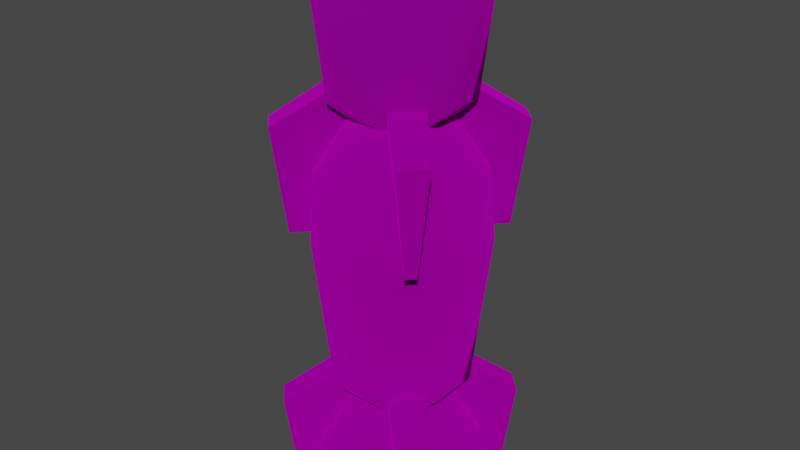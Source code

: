 # Source: mortar_shell_set.blend  (saved by Blender 3.4.6; exported with 4.5.12 LTS)
import bpy
from mathutils import Matrix  # noqa: F401  (used for matrix-valued properties, if any)

bpy.ops.wm.read_factory_settings(use_empty=True)
scene = bpy.context.scene
scene.name = 'Scene'

# ---- collections
col_collection = bpy.data.collections.new('Collection'); scene.collection.children.link(col_collection)
col_export = bpy.data.collections.new('Export'); scene.collection.children.link(col_export)

# ---- images (referenced by path relative to the original .blend; pixels are not part of the script)
import os
ASSET_DIR = os.environ.get("B2B_ASSET_DIR", "")  # directory of the original .blend (textures are referenced by path, not embedded)
HERE = os.path.dirname(os.path.abspath(__file__))  # packed textures are extracted next to this script under _unpacked/

def load_image(name, relpath, width, height, colorspace="sRGB"):
    """Load a texture the original file referenced (path relative to the .blend, or extracted next to this script)."""
    p = next((c for c in (os.path.join(HERE, relpath), os.path.join(ASSET_DIR, relpath)) if relpath and os.path.exists(c)), "")
    if p:
        img = bpy.data.images.load(p, check_existing=True)
        img.name = name
    else:  # same state as the original file: an image datablock whose file is absent (Cycles renders it pink)
        img = bpy.data.images.new(name, width, height)
        img.source = "FILE"
        img.filepath = "//" + (relpath or name)
    img.colorspace_settings.name = colorspace
    return img
img_mortarshell_png = load_image('mortarshell.png', 'mortarshell.png', 1024, 1024, 'sRGB')

# ---- materials (node trees are filled in below, after node groups)
mat_dummymtl_rsrc_world_prop_clockworks_factory_mortarshell_set_mes = bpy.data.materials.new('dummymtl-rsrc.world.prop.clockworks.factory.mortarshell_set-Mes')
mat_dummymtl_rsrc_world_prop_clockworks_factory_mortarshell_set_mes.use_backface_culling = True
mat_dummymtl_rsrc_world_prop_clockworks_factory_mortarshell_set_mes.use_transparent_shadow = False

# ---- material node trees
mat_dummymtl_rsrc_world_prop_clockworks_factory_mortarshell_set_mes.use_nodes = True; mat_dummymtl_rsrc_world_prop_clockworks_factory_mortarshell_set_mes.node_tree.nodes.clear()
_N = mat_dummymtl_rsrc_world_prop_clockworks_factory_mortarshell_set_mes.node_tree.nodes; _L = mat_dummymtl_rsrc_world_prop_clockworks_factory_mortarshell_set_mes.node_tree.links
n0 = _N.new('ShaderNodeBsdfPrincipled'); n0.name = 'Principled BSDF'; n0.location = (10, 300)
n0.distribution = 'GGX'
n0.subsurface_method = 'RANDOM_WALK_SKIN'
n0.inputs[1].default_value = 1.0
n0.inputs[2].default_value = 1.0
n0.inputs[27].default_value = (0.0, 0.0, 0.0, 1.0)
n0.inputs[28].default_value = 1.0
n1 = _N.new('ShaderNodeOutputMaterial'); n1.name = 'Material Output'; n1.location = (320, 270)
n2 = _N.new('ShaderNodeTexImage'); n2.name = 'Image Texture'; n2.location = (-331, 175)
n2.image = img_mortarshell_png
_L.new(n0.outputs[0], n1.inputs[0])
_L.new(n2.outputs[0], n0.inputs[0])
n1.is_active_output = True

# ---- world
world_world = bpy.data.worlds.new('World'); scene.world = world_world
world_world.use_nodes = True; world_world.node_tree.nodes.clear()
_N = world_world.node_tree.nodes; _L = world_world.node_tree.links
n0 = _N.new('ShaderNodeOutputWorld'); n0.name = 'World Output'; n0.location = (300, 300)
n1 = _N.new('ShaderNodeBackground'); n1.name = 'Background'; n1.location = (10, 300)
n1.inputs[0].default_value = (0.05088, 0.05088, 0.05088, 1.0)
_L.new(n1.outputs[0], n0.inputs[0])
n0.is_active_output = True
world_world.color = (0.05088, 0.05088, 0.05088)
world_world.use_sun_shadow = False
world_world.sun_shadow_jitter_overblur = 0.0

# ---- meshes
me_rsrc_world_prop_clockworks_factory_mortarshell_set_meshsets_mor = bpy.data.meshes.new('rsrc.world.prop.clockworks.factory.mortarshell_set-MeshSets[mor')
me_rsrc_world_prop_clockworks_factory_mortarshell_set_meshsets_mor.from_pydata([(-0.2105, 0.0, 0.247), (-0.1946, -0.28, 0.263), (0.1946, -0.28, 0.263), (0.0921, -0.4876, 6.199e-08), (-0.247, 0.0, -0.2105), (-0.263, -0.28, -0.1946), (0.2105, 0.0, -0.247), (0.263, -0.28, -0.1946), (-0.1946, -0.28, -0.263), (9.06e-08, -0.4876, -0.0921), (-0.4133, -0.48, 0.3221), (-0.2604, -0.62, 0.1532), (-0.1532, -0.62, 0.2604), (0.2076, -0.1, 0.25), (-0.2076, -0.1, 0.25), (0.4133, -0.48, 0.3221), (0.3221, -0.48, 0.4133), (0.2604, -0.62, 0.1532), (0.2105, 0.0, 0.247), (0.3435, 3.815e-08, 0.307), (0.25, -0.1, -0.2076), (0.25, -0.1, 0.2076), (-0.3221, -0.48, -0.4133), (-0.1532, -0.62, -0.2604), (-0.2604, -0.62, -0.1532), (-0.2105, 0.0, -0.247), (-0.307, -3.815e-08, -0.3435), (-0.3435, -3.815e-08, -0.307), (-0.263, -0.28, 0.1946), (-0.25, -0.1, 0.2076), (-0.25, -0.1, -0.2076), (0.2604, -0.62, -0.1532), (0.1532, -0.62, -0.2604), (0.247, 0.0, -0.2105), (0.3435, 0.0, -0.307), (0.4133, -0.48, -0.3221), (0.307, 0.0, -0.3435), (-0.2076, -0.1, -0.25), (0.2076, -0.1, -0.25), (0.1946, -0.28, -0.263), (0.25, -0.1, -0.25), (-0.25, -0.1, -0.25), (-0.25, -0.1, 0.25), (0.25, -0.1, 0.25), (-0.0921, -0.4876, -7.153e-08), (-0.247, 0.0, 0.2105), (-0.3435, 0.0, 0.307), (0.0, -0.4876, 0.0921), (0.1532, -0.62, 0.2604), (0.307, 3.815e-08, 0.3435), (-0.3221, -0.48, 0.4133), (-0.307, 0.0, 0.3435), (0.263, -0.28, 0.1946), (0.247, 0.0, 0.2105), (-0.4133, -0.48, -0.3221), (0.3221, -0.48, -0.4133), (-0.3733, -1.3, -0.1546), (-0.1546, -1.3, -0.3733), (0.3733, -1.3, 0.1546), (-0.3733, -1.3, 0.1546), (0.1213, -0.5968, -0.2929), (0.05851, -0.4501, -0.1413), (0.1413, -0.4501, -0.05851), (0.3733, -1.3, -0.1546), (0.2929, -0.5968, -0.1213), (0.1413, -0.4501, 0.05851), (0.2929, -0.5968, 0.1213), (0.05851, -0.4501, 0.1413), (0.1546, -1.3, 0.3733), (0.1213, -0.5968, 0.2929), (-0.1546, -1.3, 0.3733), (-0.05851, -0.4501, 0.1413), (-0.1213, -0.5968, 0.2929), (-0.1413, -0.4501, 0.05851), (-0.2929, -0.5968, 0.1213), (-0.1413, -0.4501, -0.05851), (-0.2929, -0.5968, -0.1213), (-0.05851, -0.4501, -0.1413), (-0.1213, -0.5968, -0.2929), (0.1546, -1.3, -0.3733)], [], [(28, 45, 0), (0, 1, 28), (2, 1, 47), (2, 18, 53), (53, 52, 2), (7, 52, 3), (8, 25, 4), (4, 5, 8), (28, 5, 44), (7, 33, 6), (6, 39, 7), (8, 39, 9), (50, 10, 11), (11, 12, 50), (45, 46, 51), (51, 0, 45), (46, 10, 50), (50, 51, 46), (2, 13, 14), (14, 1, 2), (15, 16, 48), (48, 17, 15), (18, 49, 19), (19, 53, 18), (49, 16, 15), (15, 19, 49), (7, 20, 21), (21, 52, 7), (54, 22, 23), (23, 24, 54), (25, 26, 27), (27, 4, 25), (26, 22, 54), (54, 27, 26), (28, 29, 30), (30, 5, 28), (55, 35, 31), (31, 32, 55), (33, 34, 36), (36, 6, 33), (34, 35, 55), (55, 36, 34), (8, 37, 38), (38, 39, 8), (40, 41, 42), (40, 42, 43), (28, 44, 11), (11, 10, 28), (45, 28, 10), (10, 46, 45), (2, 47, 48), (48, 16, 2), (18, 2, 16), (16, 49, 18), (8, 9, 23), (23, 22, 8), (25, 8, 22), (22, 26, 25), (7, 3, 31), (31, 35, 7), (33, 7, 35), (35, 34, 33), (12, 47, 1), (1, 50, 12), (51, 50, 1), (1, 0, 51), (17, 3, 52), (52, 15, 17), (19, 15, 52), (52, 53, 19), (24, 44, 5), (5, 54, 24), (27, 54, 5), (5, 4, 27), (32, 9, 39), (39, 55, 32), (36, 55, 39), (39, 6, 36), (56, 57, 79), (56, 79, 63), (56, 63, 58), (56, 58, 68), (56, 68, 70), (56, 70, 59), (60, 61, 62), (63, 79, 60), (62, 64, 60), (60, 64, 63), (58, 63, 64), (64, 62, 65), (64, 66, 58), (65, 66, 64), (66, 65, 67), (68, 58, 66), (67, 69, 66), (66, 69, 68), (70, 68, 69), (69, 67, 71), (69, 72, 70), (71, 72, 69), (72, 71, 73), (59, 70, 72), (73, 74, 72), (72, 74, 59), (56, 59, 74), (74, 73, 75), (74, 76, 56), (75, 76, 74), (76, 75, 77), (57, 56, 76), (77, 78, 76), (76, 78, 57), (79, 57, 78), (78, 77, 61), (78, 60, 79), (61, 60, 78)])
me_rsrc_world_prop_clockworks_factory_mortarshell_set_meshsets_mor.polygons.foreach_set('use_smooth', [0, 0, 0, 0, 0, 0, 0, 0, 0, 0, 0, 1, 0, 0, 0, 0, 0, 1, 0, 1, 0, 0, 0, 0, 0, 1, 0, 1, 0, 0, 0, 0, 0, 0, 0, 1, 0, 0, 0, 0, 0, 1, 0, 1, 0, 0, 0, 1, 1, 0, 0, 1, 1, 0, 0, 0, 0, 0, 1, 1, 0, 0, 0, 0, 0, 0, 0, 0, 0, 0, 0, 0, 0, 0, 0, 0, 0, 0, 0, 0, 0, 0, 0, 0, 1, 1, 1, 1, 1, 1, 1, 1, 1, 1, 1, 1, 1, 1, 1, 1, 1, 1, 1, 1, 1, 1, 1, 1, 1, 1, 1, 1, 1, 1, 1, 1])
_uv = me_rsrc_world_prop_clockworks_factory_mortarshell_set_meshsets_mor.uv_layers.new(name='UVMap')
_uv.uv.foreach_set('vector', [0.1643, -0.05023, 0.31, -0.05023, 0.31, -0.08146, 0.31, -0.08146, 0.1643, -0.08146, 0.1643, -0.05023, 0.1619, 0.2157, 0.3381, 0.2157, 0.25, 0.3331, 0.1643, -0.08146, 0.31, -0.08146, 0.31, -0.05023, 0.31, -0.05023, 0.1643, -0.05023, 0.1643, -0.08146, 0.1619, 0.2157, 0.3381, 0.2157, 0.25, 0.3331, 0.1643, -0.05023, 0.31, -0.05023, 0.31, -0.08146, 0.31, -0.08146, 0.1643, -0.08146, 0.1643, -0.05023, 0.1619, 0.2157, 0.3381, 0.2157, 0.25, 0.3331, 0.1643, -0.08146, 0.31, -0.08146, 0.31, -0.05023, 0.31, -0.05023, 0.1643, -0.05023, 0.1643, -0.08146, 0.1619, 0.2157, 0.3381, 0.2157, 0.25, 0.3331, 0.4806, 0.06638, 0.4806, 0.005807, 0.3549, 0.005807, 0.3549, 0.005807, 0.3549, 0.06638, 0.4806, 0.06638, 0.344, 0.1011, 0.344, 0.03499, 0.3148, 0.03499, 0.3148, 0.03499, 0.3148, 0.1011, 0.344, 0.1011, 0.7108, 0.005807, 0.4806, 0.005807, 0.4806, 0.06638, 0.4806, 0.06638, 0.7108, 0.06638, 0.7108, 0.005807, 0.1619, 0.2157, 0.1619, 0.1393, 0.3381, 0.1393, 0.3381, 0.1393, 0.3381, 0.2157, 0.1619, 0.2157, 0.4807, 0.06638, 0.4807, 0.005807, 0.3549, 0.005807, 0.3549, 0.005807, 0.3549, 0.06638, 0.4807, 0.06638, 0.344, 0.1011, 0.344, 0.03499, 0.3148, 0.03499, 0.3148, 0.03499, 0.3148, 0.1011, 0.344, 0.1011, 0.7108, 0.005807, 0.4807, 0.005807, 0.4807, 0.06638, 0.4807, 0.06638, 0.7108, 0.06638, 0.7108, 0.005807, 0.1619, 0.2157, 0.1619, 0.1393, 0.3381, 0.1393, 0.3381, 0.1393, 0.3381, 0.2157, 0.1619, 0.2157, 0.4806, 0.06638, 0.4806, 0.005806, 0.3549, 0.005806, 0.3549, 0.005806, 0.3549, 0.06638, 0.4806, 0.06638, 0.3148, 0.1011, 0.3148, 0.03499, 0.344, 0.03499, 0.344, 0.03499, 0.344, 0.1011, 0.3148, 0.1011, 0.7108, 0.005807, 0.4806, 0.005806, 0.4806, 0.06638, 0.4806, 0.06638, 0.7108, 0.06638, 0.7108, 0.005807, 0.1619, 0.2157, 0.1619, 0.1393, 0.3381, 0.1393, 0.3381, 0.1393, 0.3381, 0.2157, 0.1619, 0.2157, 0.4806, 0.06638, 0.4806, 0.005807, 0.3549, 0.005807, 0.3549, 0.005807, 0.3549, 0.06638, 0.4806, 0.06638, 0.3148, 0.1011, 0.3148, 0.03478, 0.344, 0.03478, 0.344, 0.03478, 0.344, 0.1011, 0.3148, 0.1011, 0.7108, 0.005807, 0.4806, 0.005807, 0.4806, 0.06638, 0.4806, 0.06638, 0.7108, 0.06638, 0.7108, 0.005807, 0.1619, 0.2157, 0.1619, 0.1393, 0.3381, 0.1393, 0.3381, 0.1393, 0.3381, 0.2157, 0.1619, 0.2157, 0.0786, 0.2717, 0.02439, 0.2717, 0.02439, 0.3259, 0.0786, 0.2717, 0.02439, 0.3259, 0.0786, 0.3259, 0.1694, 0.1012, 0.06936, 0.2427, 0.005544, 0.1162, 0.005544, 0.1162, 0.07301, 0.006569, 0.1694, 0.1012, 0.3043, 0.1012, 0.1694, 0.1012, 0.07301, 0.006569, 0.07301, 0.006569, 0.3043, 0.03548, 0.3043, 0.1012, 0.1694, 0.1012, 0.06936, 0.2427, 0.005544, 0.1162, 0.005544, 0.1162, 0.07301, 0.006569, 0.1694, 0.1012, 0.3043, 0.1012, 0.1694, 0.1012, 0.07301, 0.006569, 0.07301, 0.006569, 0.3043, 0.03548, 0.3043, 0.1012, 0.1694, 0.101, 0.06936, 0.2426, 0.005544, 0.1161, 0.005544, 0.1161, 0.07301, 0.006824, 0.1694, 0.101, 0.3043, 0.101, 0.1694, 0.101, 0.07301, 0.006824, 0.07301, 0.006824, 0.3043, 0.03545, 0.3043, 0.101, 0.1694, 0.101, 0.06936, 0.2426, 0.005544, 0.1161, 0.005544, 0.1161, 0.07301, 0.006824, 0.1694, 0.101, 0.3043, 0.101, 0.1694, 0.101, 0.07301, 0.006824, 0.07301, 0.006824, 0.3043, 0.03545, 0.3043, 0.101, 0.005544, 0.1162, 0.06936, 0.2427, 0.1694, 0.1012, 0.1694, 0.1012, 0.07301, 0.006569, 0.005544, 0.1162, 0.3043, 0.03548, 0.07301, 0.006569, 0.1694, 0.1012, 0.1694, 0.1012, 0.3043, 0.1012, 0.3043, 0.03548, 0.005544, 0.1162, 0.06936, 0.2427, 0.1694, 0.1012, 0.1694, 0.1012, 0.07301, 0.006569, 0.005544, 0.1162, 0.3043, 0.03548, 0.07301, 0.006569, 0.1694, 0.1012, 0.1694, 0.1012, 0.3043, 0.1012, 0.3043, 0.03548, 0.005544, 0.1161, 0.06936, 0.2426, 0.1694, 0.101, 0.1694, 0.101, 0.07301, 0.006824, 0.005544, 0.1161, 0.3043, 0.03545, 0.07301, 0.006824, 0.1694, 0.101, 0.1694, 0.101, 0.3043, 0.101, 0.3043, 0.03545, 0.005544, 0.1161, 0.06936, 0.2426, 0.1694, 0.101, 0.1694, 0.101, 0.07301, 0.006824, 0.005544, 0.1161, 0.3043, 0.03545, 0.07301, 0.006824, 0.1694, 0.101, 0.1694, 0.101, 0.3043, 0.101, 0.3043, 0.03545, 0.75, 0.688, 0.875, 0.684, 1.0, 0.688, 0.75, 0.688, 1.0, 0.688, 0.125, 0.684, 0.75, 0.688, 0.125, 0.684, 0.25, 0.688, 0.75, 0.688, 0.25, 0.688, 0.375, 0.684, 0.75, 0.688, 0.375, 0.684, 0.5, 0.688, 0.75, 0.688, 0.5, 0.688, 0.625, 0.684, 0.0, 0.3971, 0.0, 0.342, 0.125, 0.3428, 0.125, 0.684, 0.0, 0.688, 0.0, 0.3971, 0.125, 0.3428, 0.125, 0.3959, 0.0, 0.3971, 0.0, 0.3971, 0.125, 0.3959, 0.125, 0.684, 0.25, 0.688, 0.125, 0.684, 0.125, 0.3959, 0.125, 0.3959, 0.125, 0.3428, 0.2501, 0.342, 0.125, 0.3959, 0.25, 0.3957, 0.25, 0.688, 0.2501, 0.342, 0.25, 0.3957, 0.125, 0.3959, 0.25, 0.3957, 0.2501, 0.342, 0.375, 0.3428, 0.375, 0.684, 0.25, 0.688, 0.25, 0.3957, 0.375, 0.3428, 0.375, 0.3959, 0.25, 0.3957, 0.25, 0.3957, 0.375, 0.3959, 0.375, 0.684, 0.5, 0.688, 0.375, 0.684, 0.375, 0.3959, 0.375, 0.3959, 0.375, 0.3428, 0.4997, 0.342, 0.375, 0.3959, 0.4998, 0.3957, 0.5, 0.688, 0.4997, 0.342, 0.4998, 0.3957, 0.375, 0.3959, 0.4998, 0.3957, 0.4997, 0.342, 0.625, 0.343, 0.625, 0.684, 0.5, 0.688, 0.4998, 0.3957, 0.625, 0.343, 0.625, 0.3959, 0.4998, 0.3957, 0.4998, 0.3957, 0.625, 0.3959, 0.625, 0.684, 0.75, 0.688, 0.625, 0.684, 0.625, 0.3959, 0.625, 0.3959, 0.625, 0.343, 0.75, 0.342, 0.625, 0.3959, 0.7501, 0.3957, 0.75, 0.688, 0.75, 0.342, 0.7501, 0.3957, 0.625, 0.3959, 0.7501, 0.3957, 0.75, 0.342, 0.875, 0.343, 0.875, 0.684, 0.75, 0.688, 0.7501, 0.3957, 0.875, 0.343, 0.875, 0.3959, 0.7501, 0.3957, 0.7501, 0.3957, 0.875, 0.3959, 0.875, 0.684, 1.0, 0.688, 0.875, 0.684, 0.875, 0.3959, 0.875, 0.3959, 0.875, 0.343, 1.0, 0.342, 0.875, 0.3959, 1.0, 0.3971, 1.0, 0.688, 1.0, 0.342, 1.0, 0.3971, 0.875, 0.3959])
me_rsrc_world_prop_clockworks_factory_mortarshell_set_meshsets_mor.materials.append(mat_dummymtl_rsrc_world_prop_clockworks_factory_mortarshell_set_mes)
me_rsrc_world_prop_clockworks_factory_mortarshell_set_meshsets_mor.update()
me_rsrc_world_prop_clockworks_factory_mortarshell_set_meshsets_mor.normals_split_custom_set([tuple(v) for v in zip(*[iter([0.7071, 2.449e-06, -0.7071, 0.7071, 2.449e-06, -0.7071, 0.7071, 2.449e-06, -0.7071, 0.7071, 6.324e-06, -0.7071, 0.7071, 6.324e-06, -0.7071, 0.7071, 6.324e-06, -0.7071, -1.994e-06, -0.6356, 0.772, -1.994e-06, -0.6356, 0.772, -1.994e-06, -0.6356, 0.772, -0.7071, 2.32e-06, -0.7071, -0.7071, 2.32e-06, -0.7071, -0.7071, 2.32e-06, -0.7071, -0.7071, 6.462e-06, -0.7071, -0.7071, 6.462e-06, -0.7071, -0.7071, 6.462e-06, -0.7071, 0.772, -0.6356, 1.994e-06, 0.772, -0.6356, 1.994e-06, 0.772, -0.6356, 1.994e-06, 0.7071, 2.32e-06, 0.7071, 0.7071, 2.32e-06, 0.7071, 0.7071, 2.32e-06, 0.7071, 0.7071, 6.462e-06, 0.7071, 0.7071, 6.462e-06, 0.7071, 0.7071, 6.462e-06, 0.7071, -0.772, -0.6356, -1.994e-06, -0.772, -0.6356, -1.994e-06, -0.772, -0.6356, -1.994e-06, -0.7071, 2.449e-06, 0.7071, -0.7071, 2.449e-06, 0.7071, -0.7071, 2.449e-06, 0.7071, -0.7071, 6.324e-06, 0.7071, -0.7071, 6.324e-06, 0.7071, -0.7071, 6.324e-06, 0.7071, -8.732e-06, -0.05189, -0.9987, -1.208e-05, -0.5609, -0.8279, 1.994e-06, -0.6356, -0.772, -0.3706, -0.8517, 0.3706, -0.3706, -0.8517, 0.3706, -0.3706, -0.8517, 0.3706, -0.3706, -0.8517, 0.3706, -0.3706, -0.8517, 0.3706, -0.3706, -0.8517, 0.3706, 0.0, 1.0, 0.0, 0.0, 1.0, 0.0, 0.0, 1.0, 0.0, 0.0, 1.0, 0.0, 0.0, 1.0, 0.0, 0.0, 1.0, 0.0, -0.7016, 0.124, 0.7016, -0.7016, 0.124, 0.7016, -0.7016, 0.124, 0.7016, -0.7016, 0.124, 0.7016, -0.7016, 0.124, 0.7016, -0.7016, 0.124, 0.7016, 0.0, 0.07206, 0.9974, 0.0, 0.07206, 0.9974, 0.0, 0.07206, 0.9974, -2.546e-06, 0.07205, 0.9974, -2.546e-06, 0.07205, 0.9974, -2.546e-06, 0.07205, 0.9974, 0.3706, -0.8517, 0.3706, 0.3706, -0.8517, 0.3706, 0.3706, -0.8517, 0.3706, 0.3706, -0.8517, 0.3706, 0.3706, -0.8517, 0.3706, 0.3706, -0.8517, 0.3706, -1.977e-07, 1.0, -1.977e-07, -1.977e-07, 1.0, -1.977e-07, -1.977e-07, 1.0, -1.977e-07, -1.977e-07, 1.0, -1.977e-07, -1.977e-07, 1.0, -1.977e-07, -1.977e-07, 1.0, -1.977e-07, 0.7016, 0.124, 0.7016, 0.7016, 0.124, 0.7016, 0.7016, 0.124, 0.7016, 0.7016, 0.124, 0.7016, 0.7016, 0.124, 0.7016, 0.7016, 0.124, 0.7016, 0.9974, 0.07206, 0.0, 0.9974, 0.07206, 0.0, 0.9974, 0.07206, 0.0, 0.9974, 0.07205, 2.596e-06, 0.9974, 0.07205, 2.596e-06, 0.9974, 0.07205, 2.596e-06, -0.3706, -0.8517, -0.3706, -0.3706, -0.8517, -0.3706, -0.3706, -0.8517, -0.3706, -0.3706, -0.8517, -0.3706, -0.3706, -0.8517, -0.3706, -0.3706, -0.8517, -0.3706, -1.977e-07, 1.0, -1.977e-07, -1.977e-07, 1.0, -1.977e-07, -1.977e-07, 1.0, -1.977e-07, -1.977e-07, 1.0, -1.977e-07, -1.977e-07, 1.0, -1.977e-07, -1.977e-07, 1.0, -1.977e-07, -0.7016, 0.124, -0.7016, -0.7016, 0.124, -0.7016, -0.7016, 0.124, -0.7016, -0.7016, 0.124, -0.7016, -0.7016, 0.124, -0.7016, -0.7016, 0.124, -0.7016, -0.9974, 0.07206, 0.0, -0.9974, 0.07206, 0.0, -0.9974, 0.07206, 0.0, -0.9974, 0.07205, -2.596e-06, -0.9974, 0.07205, -2.596e-06, -0.9974, 0.07205, -2.596e-06, 0.3706, -0.8517, -0.3706, 0.3706, -0.8517, -0.3706, 0.3706, -0.8517, -0.3706, 0.3706, -0.8517, -0.3706, 0.3706, -0.8517, -0.3706, 0.3706, -0.8517, -0.3706, 0.0, 1.0, 0.0, 0.0, 1.0, 0.0, 0.0, 1.0, 0.0, 0.0, 1.0, 0.0, 0.0, 1.0, 0.0, 0.0, 1.0, 0.0, 0.7016, 0.124, -0.7016, 0.7016, 0.124, -0.7016, 0.7016, 0.124, -0.7016, 0.7016, 0.124, -0.7016, 0.7016, 0.124, -0.7016, 0.7016, 0.124, -0.7016, 0.0, 0.07206, -0.9974, 0.0, 0.07206, -0.9974, 0.0, 0.07206, -0.9974, 2.546e-06, 0.07205, -0.9974, -1.208e-05, -0.5609, -0.8279, -8.732e-06, -0.05189, -0.9987, 0.0, 1.0, 0.0, 0.0, 1.0, 0.0, 0.0, 1.0, 0.0, 0.0, 1.0, 0.0, 0.0, 1.0, 0.0, 0.0, 1.0, 0.0, -0.7048, 0.08038, -0.7048, -0.7048, 0.08038, -0.7048, -0.7048, 0.08038, -0.7048, -0.7048, 0.08038, -0.7048, -0.7048, 0.08038, -0.7048, -0.7048, 0.08038, -0.7048, -0.7048, 0.08038, -0.7048, -0.7048, 0.08038, -0.7048, -0.7048, 0.08038, -0.7048, -0.7048, 0.08038, -0.7048, -0.7048, 0.08038, -0.7048, -0.7048, 0.08038, -0.7048, -0.7048, 0.08039, 0.7048, -0.7048, 0.08039, 0.7048, -0.7048, 0.08039, 0.7048, -0.7048, 0.08039, 0.7048, -0.7048, 0.08039, 0.7048, -0.7048, 0.08038, 0.7048, -0.7048, 0.08038, 0.7048, -0.7048, 0.08038, 0.7048, -0.7048, 0.08039, 0.7048, -0.7048, 0.08038, 0.7048, -0.7048, 0.08038, 0.7048, -0.7048, 0.08038, 0.7048, 0.7048, 0.08038, -0.7048, 0.7048, 0.08038, -0.7048, 0.7048, 0.08038, -0.7048, 0.7048, 0.08038, -0.7048, 0.7048, 0.08038, -0.7048, 0.7048, 0.08038, -0.7048, 0.7048, 0.08038, -0.7048, 0.7048, 0.08038, -0.7048, 0.7048, 0.08038, -0.7048, 0.7048, 0.08038, -0.7048, 0.7048, 0.08038, -0.7048, 0.7048, 0.08038, -0.7048, 0.7048, 0.08039, 0.7048, 0.7048, 0.08039, 0.7048, 0.7048, 0.08039, 0.7048, 0.7048, 0.08039, 0.7048, 0.7048, 0.08039, 0.7048, 0.7048, 0.08039, 0.7048, 0.7048, 0.08038, 0.7048, 0.7048, 0.08038, 0.7048, 0.7048, 0.08038, 0.7048, 0.7048, 0.08038, 0.7048, 0.7048, 0.08038, 0.7048, 0.7048, 0.08038, 0.7048, 0.7048, 0.08039, 0.7048, 0.7048, 0.08039, 0.7048, 0.7048, 0.08039, 0.7048, 0.7048, 0.08039, 0.7048, 0.7048, 0.08039, 0.7048, 0.7048, 0.08039, 0.7048, 0.7048, 0.08038, 0.7048, 0.7048, 0.08038, 0.7048, 0.7048, 0.08038, 0.7048, 0.7048, 0.08038, 0.7048, 0.7048, 0.08038, 0.7048, 0.7048, 0.08038, 0.7048, 0.7048, 0.08039, -0.7048, 0.7048, 0.08039, -0.7048, 0.7048, 0.08039, -0.7048, 0.7048, 0.08039, -0.7048, 0.7048, 0.08039, -0.7048, 0.7048, 0.08039, -0.7048, 0.7048, 0.08038, -0.7048, 0.7048, 0.08038, -0.7048, 0.7048, 0.08038, -0.7048, 0.7048, 0.08038, -0.7048, 0.7048, 0.08038, -0.7048, 0.7048, 0.08038, -0.7048, -0.7048, 0.08038, 0.7048, -0.7048, 0.08038, 0.7048, -0.7048, 0.08038, 0.7048, -0.7048, 0.08038, 0.7048, -0.7048, 0.08038, 0.7048, -0.7048, 0.08038, 0.7048, -0.7048, 0.08038, 0.7048, -0.7048, 0.08038, 0.7048, -0.7048, 0.08038, 0.7048, -0.7048, 0.08038, 0.7048, -0.7048, 0.08038, 0.7048, -0.7048, 0.08038, 0.7048, -0.7048, 0.08039, -0.7048, -0.7048, 0.08039, -0.7048, -0.7048, 0.08039, -0.7048, -0.7048, 0.08039, -0.7048, -0.7048, 0.08039, -0.7048, -0.7048, 0.08039, -0.7048, -0.7048, 0.08038, -0.7048, -0.7048, 0.08038, -0.7048, -0.7048, 0.08038, -0.7048, -0.7048, 0.08038, -0.7048, -0.7048, 0.08038, -0.7048, -0.7048, 0.08038, -0.7048, 0.0, -1.0, 8.816e-07, 0.0, -1.0, 8.816e-07, 0.0, -1.0, 8.816e-07, 0.0, -1.0, -3.652e-07, 0.0, -1.0, -3.652e-07, 0.0, -1.0, -3.652e-07, 0.0, -1.0, 0.0, 0.0, -1.0, 0.0, 0.0, -1.0, 0.0, 0.0, -1.0, 2.582e-07, 0.0, -1.0, 2.582e-07, 0.0, -1.0, 2.582e-07, 0.0, -1.0, -3.652e-07, 0.0, -1.0, -3.652e-07, 0.0, -1.0, -3.652e-07, 0.0, -1.0, 0.0, 0.0, -1.0, 0.0, 0.0, -1.0, 0.0, 0.3452, 0.4318, -0.8333, 0.2549, 0.7458, -0.6155, 0.6155, 0.7458, -0.2549, 0.9169, 0.1227, -0.3798, 0.3798, 0.1227, -0.9169, 0.3452, 0.4318, -0.8333, 0.6155, 0.7458, -0.2549, 0.8333, 0.4318, -0.3452, 0.3452, 0.4318, -0.8333, 0.3452, 0.4318, -0.8333, 0.8333, 0.4318, -0.3452, 0.9169, 0.1227, -0.3798, 0.9169, 0.1227, 0.3798, 0.9169, 0.1227, -0.3798, 0.8333, 0.4318, -0.3452, 0.8333, 0.4318, -0.3452, 0.6155, 0.7458, -0.2549, 0.6155, 0.7458, 0.2549, 0.8333, 0.4318, -0.3452, 0.8333, 0.4318, 0.3452, 0.9169, 0.1227, 0.3798, 0.6155, 0.7458, 0.2549, 0.8333, 0.4318, 0.3452, 0.8333, 0.4318, -0.3452, 0.8333, 0.4318, 0.3452, 0.6155, 0.7458, 0.2549, 0.2549, 0.7458, 0.6155, 0.3798, 0.1227, 0.9169, 0.9169, 0.1227, 0.3798, 0.8333, 0.4318, 0.3452, 0.2549, 0.7458, 0.6155, 0.3452, 0.4318, 0.8333, 0.8333, 0.4318, 0.3452, 0.8333, 0.4318, 0.3452, 0.3452, 0.4318, 0.8333, 0.3798, 0.1227, 0.9169, -0.3798, 0.1227, 0.9169, 0.3798, 0.1227, 0.9169, 0.3452, 0.4318, 0.8333, 0.3452, 0.4318, 0.8333, 0.2549, 0.7458, 0.6155, -0.2549, 0.7458, 0.6155, 0.3452, 0.4318, 0.8333, -0.3452, 0.4318, 0.8333, -0.3798, 0.1227, 0.9169, -0.2549, 0.7458, 0.6155, -0.3452, 0.4318, 0.8333, 0.3452, 0.4318, 0.8333, -0.3452, 0.4318, 0.8333, -0.2549, 0.7458, 0.6155, -0.6155, 0.7458, 0.2549, -0.9169, 0.1227, 0.3798, -0.3798, 0.1227, 0.9169, -0.3452, 0.4318, 0.8333, -0.6155, 0.7458, 0.2549, -0.8333, 0.4318, 0.3452, -0.3452, 0.4318, 0.8333, -0.3452, 0.4318, 0.8333, -0.8333, 0.4318, 0.3452, -0.9169, 0.1227, 0.3798, -0.9169, 0.1227, -0.3798, -0.9169, 0.1227, 0.3798, -0.8333, 0.4318, 0.3452, -0.8333, 0.4318, 0.3452, -0.6155, 0.7458, 0.2549, -0.6155, 0.7458, -0.2549, -0.8333, 0.4318, 0.3452, -0.8333, 0.4318, -0.3452, -0.9169, 0.1227, -0.3798, -0.6155, 0.7458, -0.2549, -0.8333, 0.4318, -0.3452, -0.8333, 0.4318, 0.3452, -0.8333, 0.4318, -0.3452, -0.6155, 0.7458, -0.2549, -0.2549, 0.7458, -0.6155, -0.3798, 0.1227, -0.9169, -0.9169, 0.1227, -0.3798, -0.8333, 0.4318, -0.3452, -0.2549, 0.7458, -0.6155, -0.3452, 0.4318, -0.8333, -0.8333, 0.4318, -0.3452, -0.8333, 0.4318, -0.3452, -0.3452, 0.4318, -0.8333, -0.3798, 0.1227, -0.9169, 0.3798, 0.1227, -0.9169, -0.3798, 0.1227, -0.9169, -0.3452, 0.4318, -0.8333, -0.3452, 0.4318, -0.8333, -0.2549, 0.7458, -0.6155, 0.2549, 0.7458, -0.6155, -0.3452, 0.4318, -0.8333, 0.3452, 0.4318, -0.8333, 0.3798, 0.1227, -0.9169, 0.2549, 0.7458, -0.6155, 0.3452, 0.4318, -0.8333, -0.3452, 0.4318, -0.8333])] * 3)])
me_rsrc_world_prop_clockworks_factory_mortarshell_set_meshsets = bpy.data.meshes.new('rsrc.world.prop.clockworks.factory.mortarshell_set-MeshSets')
me_rsrc_world_prop_clockworks_factory_mortarshell_set_meshsets.from_pydata([(-0.1546, 0.0, -0.3733), (0.1546, 0.0, -0.3733), (-0.1466, -0.2867, -0.354), (-0.3733, 0.0, -0.1546), (-0.08909, -0.51, -0.2151), (-0.2151, -0.51, -0.08909), (-0.354, -0.2867, -0.1466), (-0.3733, 0.0, 0.1546), (-0.354, -0.2867, 0.1466), (-0.1546, 0.0, 0.3733), (-0.1466, -0.2867, 0.354), (0.1546, 0.0, 0.3733), (-0.2151, -0.51, 0.08909), (0.0, -0.56, 0.0), (-0.08909, -0.51, 0.2151), (0.1466, -0.2867, 0.354), (0.3733, 0.0, 0.1546), (0.354, -0.2867, 0.1466), (0.3733, 0.0, -0.1546), (0.08909, -0.51, 0.2151), (0.2151, -0.51, 0.08909), (0.354, -0.2867, -0.1466), (0.1466, -0.2867, -0.354), (0.2151, -0.51, -0.08909), (0.08909, -0.51, -0.2151)], [], [(0, 1, 22), (22, 2, 0), (22, 24, 2), (3, 0, 2), (4, 2, 24), (13, 4, 24), (13, 5, 4), (6, 4, 5), (4, 6, 2), (2, 6, 3), (7, 3, 6), (6, 8, 7), (9, 7, 8), (5, 8, 6), (8, 10, 9), (11, 9, 10), (8, 5, 12), (8, 12, 10), (13, 12, 5), (13, 14, 12), (14, 10, 12), (10, 15, 11), (16, 11, 15), (14, 15, 10), (15, 17, 16), (18, 16, 17), (15, 14, 19), (15, 19, 17), (13, 19, 14), (13, 20, 19), (20, 17, 19), (17, 21, 18), (1, 18, 21), (21, 22, 1), (20, 21, 17), (23, 22, 21), (21, 20, 23), (13, 23, 20), (22, 23, 24), (13, 24, 23)])
me_rsrc_world_prop_clockworks_factory_mortarshell_set_meshsets.polygons.foreach_set('use_smooth', [True] * 40)
_uv = me_rsrc_world_prop_clockworks_factory_mortarshell_set_meshsets.uv_layers.new(name='UVMap')
_uv.uv.foreach_set('vector', [0.875, 0.688, 1.0, 0.692, 1.0, 0.7954, 1.0, 0.7954, 0.875, 0.7904, 0.875, 0.688, 1.0, 0.7954, 0.97, 0.8985, 0.875, 0.7904, 0.75, 0.692, 0.875, 0.688, 0.875, 0.7904, 0.875, 0.8888, 0.875, 0.7904, 0.97, 0.8985, 0.875, 0.9969, 0.875, 0.8888, 0.97, 0.8985, 0.875, 0.9969, 0.78, 0.8985, 0.875, 0.8888, 0.75, 0.7954, 0.875, 0.8888, 0.78, 0.8985, 0.875, 0.8888, 0.75, 0.7954, 0.875, 0.7904, 0.875, 0.7904, 0.75, 0.7954, 0.75, 0.692, 0.625, 0.688, 0.75, 0.692, 0.75, 0.7954, 0.75, 0.7954, 0.625, 0.7904, 0.625, 0.688, 0.5, 0.692, 0.625, 0.688, 0.625, 0.7904, 0.72, 0.8985, 0.625, 0.7904, 0.75, 0.7954, 0.625, 0.7904, 0.5, 0.7954, 0.5, 0.692, 0.375, 0.688, 0.5, 0.692, 0.5, 0.7954, 0.625, 0.7904, 0.72, 0.8985, 0.625, 0.8888, 0.625, 0.7904, 0.625, 0.8888, 0.5, 0.7954, 0.625, 0.9969, 0.625, 0.8888, 0.72, 0.8985, 0.625, 0.9969, 0.53, 0.8985, 0.625, 0.8888, 0.53, 0.8985, 0.5, 0.7954, 0.625, 0.8888, 0.5, 0.7954, 0.375, 0.7904, 0.375, 0.688, 0.25, 0.692, 0.375, 0.688, 0.375, 0.7904, 0.47, 0.8985, 0.375, 0.7904, 0.5, 0.7954, 0.375, 0.7904, 0.25, 0.7954, 0.25, 0.692, 0.125, 0.688, 0.25, 0.692, 0.25, 0.7954, 0.375, 0.7904, 0.47, 0.8985, 0.375, 0.8888, 0.375, 0.7904, 0.375, 0.8888, 0.25, 0.7954, 0.375, 0.9969, 0.375, 0.8888, 0.47, 0.8985, 0.375, 0.9969, 0.28, 0.8985, 0.375, 0.8888, 0.28, 0.8985, 0.25, 0.7954, 0.375, 0.8888, 0.25, 0.7954, 0.125, 0.7904, 0.125, 0.688, 0.0, 0.692, 0.125, 0.688, 0.125, 0.7904, 0.125, 0.7904, 0.0, 0.7954, 0.0, 0.692, 0.22, 0.8985, 0.125, 0.7904, 0.25, 0.7954, 0.125, 0.8888, 0.0, 0.7954, 0.125, 0.7904, 0.125, 0.7904, 0.22, 0.8985, 0.125, 0.8888, 0.125, 0.9969, 0.125, 0.8888, 0.22, 0.8985, 0.0, 0.7954, 0.125, 0.8888, 0.03, 0.8985, 0.125, 0.9969, 0.03, 0.8985, 0.125, 0.8888])
me_rsrc_world_prop_clockworks_factory_mortarshell_set_meshsets.materials.append(mat_dummymtl_rsrc_world_prop_clockworks_factory_mortarshell_set_mes)
me_rsrc_world_prop_clockworks_factory_mortarshell_set_meshsets.update()
me_rsrc_world_prop_clockworks_factory_mortarshell_set_meshsets.normals_split_custom_set([tuple(v) for v in zip(*[iter([-0.3817, -0.07249, -0.9215, 0.3817, -0.07249, -0.9214, 0.364, -0.3086, -0.8788, 0.364, -0.3086, -0.8788, -0.364, -0.3086, -0.8788, -0.3817, -0.07249, -0.9215, 0.364, -0.3086, -0.8788, 0.2364, -0.7864, -0.5707, -0.364, -0.3086, -0.8788, -0.9214, -0.07249, -0.3817, -0.3817, -0.07249, -0.9215, -0.364, -0.3086, -0.8788, -0.2364, -0.7864, -0.5707, -0.364, -0.3086, -0.8788, 0.2364, -0.7864, -0.5707, -1.247e-09, -1.0, -1.247e-09, -0.2364, -0.7864, -0.5707, 0.2364, -0.7864, -0.5707, -1.247e-09, -1.0, -1.247e-09, -0.5707, -0.7864, -0.2364, -0.2364, -0.7864, -0.5707, -0.8788, -0.3086, -0.364, -0.2364, -0.7864, -0.5707, -0.5707, -0.7864, -0.2364, -0.2364, -0.7864, -0.5707, -0.8788, -0.3086, -0.364, -0.364, -0.3086, -0.8788, -0.364, -0.3086, -0.8788, -0.8788, -0.3086, -0.364, -0.9214, -0.07249, -0.3817, -0.9215, -0.07249, 0.3817, -0.9214, -0.07249, -0.3817, -0.8788, -0.3086, -0.364, -0.8788, -0.3086, -0.364, -0.8788, -0.3086, 0.364, -0.9215, -0.07249, 0.3817, -0.3817, -0.07249, 0.9214, -0.9215, -0.07249, 0.3817, -0.8788, -0.3086, 0.364, -0.5707, -0.7864, -0.2364, -0.8788, -0.3086, 0.364, -0.8788, -0.3086, -0.364, -0.8788, -0.3086, 0.364, -0.364, -0.3086, 0.8788, -0.3817, -0.07249, 0.9214, 0.3817, -0.07249, 0.9215, -0.3817, -0.07249, 0.9214, -0.364, -0.3086, 0.8788, -0.8788, -0.3086, 0.364, -0.5707, -0.7864, -0.2364, -0.5707, -0.7864, 0.2364, -0.8788, -0.3086, 0.364, -0.5707, -0.7864, 0.2364, -0.364, -0.3086, 0.8788, -1.247e-09, -1.0, -1.247e-09, -0.5707, -0.7864, 0.2364, -0.5707, -0.7864, -0.2364, -1.247e-09, -1.0, -1.247e-09, -0.2364, -0.7864, 0.5707, -0.5707, -0.7864, 0.2364, -0.2364, -0.7864, 0.5707, -0.364, -0.3086, 0.8788, -0.5707, -0.7864, 0.2364, -0.364, -0.3086, 0.8788, 0.364, -0.3086, 0.8788, 0.3817, -0.07249, 0.9215, 0.9214, -0.07249, 0.3817, 0.3817, -0.07249, 0.9215, 0.364, -0.3086, 0.8788, -0.2364, -0.7864, 0.5707, 0.364, -0.3086, 0.8788, -0.364, -0.3086, 0.8788, 0.364, -0.3086, 0.8788, 0.8788, -0.3086, 0.364, 0.9214, -0.07249, 0.3817, 0.9215, -0.07249, -0.3817, 0.9214, -0.07249, 0.3817, 0.8788, -0.3086, 0.364, 0.364, -0.3086, 0.8788, -0.2364, -0.7864, 0.5707, 0.2364, -0.7864, 0.5707, 0.364, -0.3086, 0.8788, 0.2364, -0.7864, 0.5707, 0.8788, -0.3086, 0.364, -1.247e-09, -1.0, -1.247e-09, 0.2364, -0.7864, 0.5707, -0.2364, -0.7864, 0.5707, -1.247e-09, -1.0, -1.247e-09, 0.5707, -0.7864, 0.2364, 0.2364, -0.7864, 0.5707, 0.5707, -0.7864, 0.2364, 0.8788, -0.3086, 0.364, 0.2364, -0.7864, 0.5707, 0.8788, -0.3086, 0.364, 0.8788, -0.3086, -0.364, 0.9215, -0.07249, -0.3817, 0.3817, -0.07249, -0.9214, 0.9215, -0.07249, -0.3817, 0.8788, -0.3086, -0.364, 0.8788, -0.3086, -0.364, 0.364, -0.3086, -0.8788, 0.3817, -0.07249, -0.9214, 0.5707, -0.7864, 0.2364, 0.8788, -0.3086, -0.364, 0.8788, -0.3086, 0.364, 0.5707, -0.7864, -0.2364, 0.364, -0.3086, -0.8788, 0.8788, -0.3086, -0.364, 0.8788, -0.3086, -0.364, 0.5707, -0.7864, 0.2364, 0.5707, -0.7864, -0.2364, -1.247e-09, -1.0, -1.247e-09, 0.5707, -0.7864, -0.2364, 0.5707, -0.7864, 0.2364, 0.364, -0.3086, -0.8788, 0.5707, -0.7864, -0.2364, 0.2364, -0.7864, -0.5707, -1.247e-09, -1.0, -1.247e-09, 0.2364, -0.7864, -0.5707, 0.5707, -0.7864, -0.2364])] * 3)])

# ---- objects
ob_factory_mortarshell_set_meshsets_mortarshell__mesh_0 = bpy.data.objects.new('factory.mortarshell_set-MeshSets[mortarshell].Mesh[0]', me_rsrc_world_prop_clockworks_factory_mortarshell_set_meshsets_mor)
ob_factory_mortarshell_set_meshsets_mortarshell_cap__mesh_0 = bpy.data.objects.new('factory.mortarshell_set-MeshSets[mortarshell_cap].Mesh[0]', me_rsrc_world_prop_clockworks_factory_mortarshell_set_meshsets)
ob_factory_mortarshell_set_meshsets_mortarshell__mesh_0__001 = bpy.data.objects.new('factory.mortarshell_set-MeshSets[mortarshell].Mesh[0].001', me_rsrc_world_prop_clockworks_factory_mortarshell_set_meshsets_mor)
ob_factory_mortarshell_set_meshsets_mortarshell_cap__mesh_0__001 = bpy.data.objects.new('factory.mortarshell_set-MeshSets[mortarshell_cap].Mesh[0].001', me_rsrc_world_prop_clockworks_factory_mortarshell_set_meshsets)

# ---- transforms, parenting, visibility, modifiers, constraints
ob_factory_mortarshell_set_meshsets_mortarshell__mesh_0.location = (0.0, 0.0, 0.0)
ob_factory_mortarshell_set_meshsets_mortarshell__mesh_0.rotation_mode = 'QUATERNION'
ob_factory_mortarshell_set_meshsets_mortarshell__mesh_0.rotation_quaternion = (0.7071, -0.7071, -1.57e-16, -9.358e-24)
ob_factory_mortarshell_set_meshsets_mortarshell_cap__mesh_0.location = (0.0, 0.0, 0.0)
ob_factory_mortarshell_set_meshsets_mortarshell_cap__mesh_0.rotation_mode = 'QUATERNION'
ob_factory_mortarshell_set_meshsets_mortarshell_cap__mesh_0.rotation_quaternion = (0.7071, -0.7071, -1.57e-16, -9.358e-24)
ob_factory_mortarshell_set_meshsets_mortarshell__mesh_0__001.location = (-2.887e-16, 0.0, 1.3)
ob_factory_mortarshell_set_meshsets_mortarshell__mesh_0__001.rotation_mode = 'QUATERNION'
ob_factory_mortarshell_set_meshsets_mortarshell__mesh_0__001.rotation_quaternion = (0.7071, -0.7071, -1.57e-16, -9.358e-24)
ob_factory_mortarshell_set_meshsets_mortarshell_cap__mesh_0__001.location = (-2.887e-16, 0.0, 1.3)
ob_factory_mortarshell_set_meshsets_mortarshell_cap__mesh_0__001.rotation_mode = 'QUATERNION'
ob_factory_mortarshell_set_meshsets_mortarshell_cap__mesh_0__001.rotation_quaternion = (0.7071, -0.7071, -1.57e-16, -9.358e-24)

# ---- collection membership
scene.collection.objects.link(ob_factory_mortarshell_set_meshsets_mortarshell__mesh_0)
scene.collection.objects.link(ob_factory_mortarshell_set_meshsets_mortarshell_cap__mesh_0)
scene.collection.objects.link(ob_factory_mortarshell_set_meshsets_mortarshell__mesh_0__001)
scene.collection.objects.link(ob_factory_mortarshell_set_meshsets_mortarshell_cap__mesh_0__001)

# ---- scene / render settings (as saved in the file)
scene.frame_start = 1; scene.frame_end = 250; scene.frame_set(1)
scene.render.engine = 'BLENDER_EEVEE_NEXT'
scene.cycles.sampling_pattern = 'TABULATED_SOBOL'
scene.cycles.use_light_tree = False
scene.view_settings.view_transform = 'Filmic'
bpy.context.view_layer.update()

# ---- added for rendering (the .blend has no active camera and no usable light): camera, sun
cam_auto = bpy.data.cameras.new('AutoCamera')
cam_auto.lens = 50.0
cam_auto.sensor_width = 36.0
cam_auto.clip_end = 1000.0
ob_auto_camera = bpy.data.objects.new('AutoCamera', cam_auto)
scene.collection.objects.link(ob_auto_camera)
ob_auto_camera.location = (2.63756, -3.16507, 3.41005)
ob_auto_camera.rotation_euler = (1.09748, -7.21219e-08, 0.694738)
scene.camera = ob_auto_camera
light_auto_sun = bpy.data.lights.new('AutoSun', 'SUN')
light_auto_sun.energy = 3.0
light_auto_sun.angle = 0.0523599
ob_auto_sun = bpy.data.objects.new('AutoSun', light_auto_sun)
scene.collection.objects.link(ob_auto_sun)
ob_auto_sun.rotation_euler = (0.872665, 0.174533, 0.523599)
bpy.context.view_layer.update()
